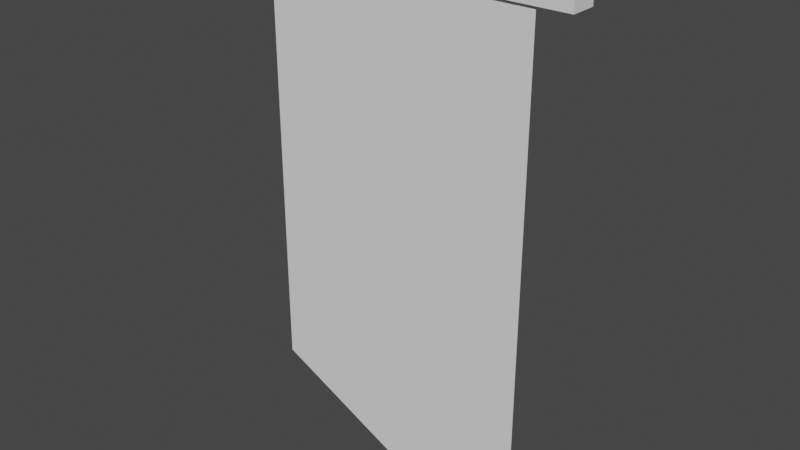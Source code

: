 # Source: banner.blend  (saved by Blender 3.3.6; exported with 4.5.12 LTS)
import bpy
from mathutils import Matrix  # noqa: F401  (used for matrix-valued properties, if any)

bpy.ops.wm.read_factory_settings(use_empty=True)
scene = bpy.context.scene
scene.name = 'Scene'

# ---- collections
col_collection = bpy.data.collections.new('Collection'); scene.collection.children.link(col_collection)

# ---- world
world_world = bpy.data.worlds.new('World'); scene.world = world_world
world_world.use_nodes = True; world_world.node_tree.nodes.clear()
_N = world_world.node_tree.nodes; _L = world_world.node_tree.links
n0 = _N.new('ShaderNodeOutputWorld'); n0.name = 'World Output'; n0.location = (300, 300)
n1 = _N.new('ShaderNodeBackground'); n1.name = 'Background'; n1.location = (10, 300)
n1.inputs[0].default_value = (0.05088, 0.05088, 0.05088, 1.0)
_L.new(n1.outputs[0], n0.inputs[0])
n0.is_active_output = True
world_world.color = (0.05088, 0.05088, 0.05088)
world_world.use_sun_shadow = False
world_world.sun_shadow_jitter_overblur = 0.0

# ---- meshes
me_cube_001 = bpy.data.meshes.new('Cube.001')
me_cube_001.from_pydata([(-1.0, -0.07603, -0.07603), (-1.0, -0.07603, 0.07603), (-1.0, 0.07603, -0.07603), (-1.0, 0.07603, 0.07603), (1.0, -0.07603, -0.07603), (1.0, -0.07603, 0.07603), (1.0, 0.07603, -0.07603), (1.0, 0.07603, 0.07603)], [], [(0, 1, 3, 2), (2, 3, 7, 6), (6, 7, 5, 4), (4, 5, 1, 0), (2, 6, 4, 0), (7, 3, 1, 5)])
_uv = me_cube_001.uv_layers.new(name='UVMap')
_uv.uv.foreach_set('vector', [0.6574, 0.6897, 0.6574, 0.7421, 0.605, 0.7421, 0.605, 0.6897, 0.605, 0.6897, 0.5525, 0.6897, 0.5525, 0.0, 0.605, 0.0, 0.605, 0.6897, 0.605, 0.7421, 0.5525, 0.7421, 0.5525, 0.6897, 0.7099, 0.6897, 0.6574, 0.6897, 0.6574, 0.0, 0.7099, 0.0, 0.6574, 0.0, 0.6574, 0.6897, 0.605, 0.6897, 0.605, 0.0, 0.7623, 0.0, 0.7623, 0.6897, 0.7099, 0.6897, 0.7099, 0.0])
me_cube_001.update()
me_plane_001 = bpy.data.meshes.new('Plane.001')
me_plane_001.from_pydata([(-0.8012, -1.5, 2.186e-08), (0.8012, -1.5, 2.186e-08), (-0.8012, 1.0, 0.0), (0.8012, 1.0, 0.0), (0.0, -1.9, 3.934e-08)], [], [(0, 1, 3, 2), (1, 0, 4)])
_uv = me_plane_001.uv_layers.new(name='UVMap')
_uv.uv.foreach_set('vector', [0.0, 0.1379, 0.5525, 0.1379, 0.5525, 1.0, 0.0, 1.0, 0.5525, 0.1379, 0.0, 0.1379, 0.2763, 0.0])
me_plane_001.update()

# ---- objects
ob_cube = bpy.data.objects.new('Cube', me_cube_001)
ob_plane = bpy.data.objects.new('Plane', me_plane_001)

# ---- transforms, parenting, visibility, modifiers, constraints
ob_cube.location = (0.0, 0.0, 0.0)
ob_plane.location = (0.0, -0.05721, -1.0)
ob_plane.rotation_euler = (1.571, -0.0, 0.0)

# ---- collection membership
col_collection.objects.link(ob_cube)
col_collection.objects.link(ob_plane)

# ---- scene / render settings (as saved in the file)
scene.frame_start = 1; scene.frame_end = 250; scene.frame_set(1)
scene.render.engine = 'BLENDER_EEVEE_NEXT'
scene.cycles.sampling_pattern = 'TABULATED_SOBOL'
scene.cycles.use_light_tree = False
scene.view_settings.view_transform = 'Filmic'
bpy.context.view_layer.update()

# ---- added for rendering (the .blend has no active camera and no usable light): camera, sun
cam_auto = bpy.data.cameras.new('AutoCamera')
cam_auto.lens = 50.0
cam_auto.sensor_width = 36.0
cam_auto.clip_end = 1000.0
ob_auto_camera = bpy.data.objects.new('AutoCamera', cam_auto)
scene.collection.objects.link(ob_auto_camera)
ob_auto_camera.location = (3.3205, -3.9846, 1.24442)
ob_auto_camera.rotation_euler = (1.09748, -7.21219e-08, 0.694738)
scene.camera = ob_auto_camera
light_auto_sun = bpy.data.lights.new('AutoSun', 'SUN')
light_auto_sun.energy = 3.0
light_auto_sun.angle = 0.0523599
ob_auto_sun = bpy.data.objects.new('AutoSun', light_auto_sun)
scene.collection.objects.link(ob_auto_sun)
ob_auto_sun.rotation_euler = (0.872665, 0.174533, 0.523599)
bpy.context.view_layer.update()
